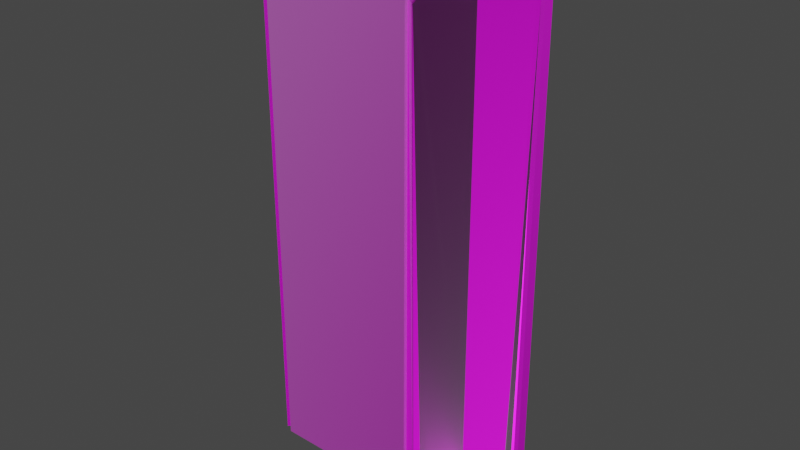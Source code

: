 # Source: 125_Old_Broad_St_Tex_.blend  (saved by Blender 3.1.7; exported with 4.5.12 LTS)
import bpy
from mathutils import Matrix  # noqa: F401  (used for matrix-valued properties, if any)

bpy.ops.wm.read_factory_settings(use_empty=True)
scene = bpy.context.scene
scene.name = 'Scene'

# ---- collections
col_collection = bpy.data.collections.new('Collection'); scene.collection.children.link(col_collection)

# ---- images (referenced by path relative to the original .blend; pixels are not part of the script)
import os
ASSET_DIR = os.environ.get("B2B_ASSET_DIR", "")  # directory of the original .blend (textures are referenced by path, not embedded)
HERE = os.path.dirname(os.path.abspath(__file__))  # packed textures are extracted next to this script under _unpacked/

def load_image(name, relpath, width, height, colorspace="sRGB"):
    """Load a texture the original file referenced (path relative to the .blend, or extracted next to this script)."""
    p = next((c for c in (os.path.join(HERE, relpath), os.path.join(ASSET_DIR, relpath)) if relpath and os.path.exists(c)), "")
    if p:
        img = bpy.data.images.load(p, check_existing=True)
        img.name = name
    else:  # same state as the original file: an image datablock whose file is absent (Cycles renders it pink)
        img = bpy.data.images.new(name, width, height)
        img.source = "FILE"
        img.filepath = "//" + (relpath or name)
    img.colorspace_settings.name = colorspace
    return img
img_oldbroadtex = load_image('OldBroadTex', 'textures/OldBroadTex.png', 1024, 1024, 'sRGB')
img_oldbroadnormal_png = load_image('OldBroadNormal.png', 'Textures/OldBroadNormal.png', 1024, 1024, 'sRGB')

# ---- materials (node trees are filled in below, after node groups)
mat_material = bpy.data.materials.new('Material')
mat_material.use_transparent_shadow = False

# ---- material node trees
mat_material.use_nodes = True; mat_material.node_tree.nodes.clear()
_N = mat_material.node_tree.nodes; _L = mat_material.node_tree.links
n0 = _N.new('ShaderNodeBsdfPrincipled'); n0.name = 'Principled BSDF'; n0.location = (10, 300)
n0.distribution = 'GGX'
n0.subsurface_method = 'RANDOM_WALK_SKIN'
n0.inputs[1].default_value = 0.7
n0.inputs[3].default_value = 1.45
n0.inputs[15].default_value = 0.5
n0.inputs[19].default_value = 0.075
n0.inputs[24].default_value = 0.2
n0.inputs[27].default_value = (0.0, 0.0, 0.0, 1.0)
n0.inputs[28].default_value = 1.0
n1 = _N.new('ShaderNodeOutputMaterial'); n1.name = 'Material Output'; n1.location = (300, 300)
n2 = _N.new('ShaderNodeTexImage'); n2.name = 'Image Texture'; n2.location = (-280, 280)
n2.image = img_oldbroadtex
n3 = _N.new('ShaderNodeNormalMap'); n3.name = 'Normal Map'; n3.location = (-208, -148)
n4 = _N.new('ShaderNodeTexImage'); n4.name = 'Image Texture.001'; n4.location = (-562, -81)
n4.image = img_oldbroadnormal_png
_L.new(n0.outputs[0], n1.inputs[0])
_L.new(n2.outputs[0], n0.inputs[0])
_L.new(n3.outputs[0], n0.inputs[5])
_L.new(n4.outputs[0], n3.inputs[1])
n1.is_active_output = True

# ---- world
world_world = bpy.data.worlds.new('World'); scene.world = world_world
world_world.use_nodes = True; world_world.node_tree.nodes.clear()
_N = world_world.node_tree.nodes; _L = world_world.node_tree.links
n0 = _N.new('ShaderNodeOutputWorld'); n0.name = 'World Output'; n0.location = (300, 300)
n1 = _N.new('ShaderNodeBackground'); n1.name = 'Background'; n1.location = (10, 300)
n1.inputs[0].default_value = (0.05088, 0.05088, 0.05088, 1.0)
_L.new(n1.outputs[0], n0.inputs[0])
n0.is_active_output = True
world_world.color = (0.05088, 0.05088, 0.05088)
world_world.use_sun_shadow = False
world_world.sun_shadow_jitter_overblur = 0.0

# ---- meshes
me_circle_002 = bpy.data.meshes.new('Circle.002')
me_circle_002.from_pydata([(-0.2587, -0.9286, 0.004637), (0.1622, -1.056, 0.004637), (-0.1836, -0.7815, 2.575), (0.1653, -0.8869, 2.575), (-0.4292, -0.1236, 2.575), (-0.3331, 0.04973, 2.575), (-0.2384, 0.03774, 2.575), (0.2269, -0.5221, 2.575), (0.228, -0.8246, 2.575), (-0.2964, -0.9043, 2.575), (0.2092, -1.057, 2.575), (-0.5936, -0.1083, 2.575), (-0.4158, 0.2125, 2.575), (-0.1647, 0.1806, 2.575), (0.3762, -0.47, 2.575), (0.3777, -0.8894, 2.575), (-0.2587, -0.9286, 0.1954), (0.1622, -1.056, 0.1954), (-0.1699, -0.7669, 2.575), (0.1603, -0.8667, 2.575), (-0.4095, -0.1251, 2.575), (-0.3233, 0.03043, 2.575), (-0.2477, 0.02085, 2.575), (0.209, -0.5286, 2.575), (0.2101, -0.8171, 2.575), (0.2092, -1.057, 2.5), (0.1653, -0.8869, 2.5), (-0.1836, -0.7815, 2.5), (-0.2964, -0.9043, 2.5), (-0.4292, -0.1236, 2.5), (-0.5936, -0.1083, 2.5), (-0.3331, 0.04973, 2.5), (-0.4158, 0.2125, 2.5), (-0.2384, 0.03774, 2.5), (-0.1647, 0.1806, 2.5), (0.2269, -0.5221, 2.5), (0.3762, -0.47, 2.5), (0.228, -0.8246, 2.5), (0.3777, -0.8894, 2.5), (-0.1699, -0.7669, 2.562), (0.1603, -0.8667, 2.562), (-0.4095, -0.1251, 2.562), (-0.3233, 0.03043, 2.562), (-0.2477, 0.02085, 2.562), (0.209, -0.5286, 2.562), (0.2101, -0.8171, 2.562), (-0.04825, -0.9922, 2.575), (-0.04825, -0.9922, 0.1954), (-0.2593, -0.9284, 0.2248), (0.1628, -1.056, 0.2248), (-0.04825, -0.9922, 0.2248), (-0.07696, -1.087, 0.2153), (0.073, -1.133, 0.2153), (-0.2274, -1.042, 0.222), (-0.2269, -1.042, 0.2153), (0.07343, -1.133, 0.222), (-0.07696, -1.087, 0.222), (-0.2551, -0.9166, 0.004637), (0.1658, -1.044, 0.004637), (-0.04464, -0.9802, 0.1954), (0.1658, -1.044, 0.1954), (-0.2551, -0.9166, 0.1954), (-0.1729, 0.1932, 0.0), (-0.1425, 0.1766, 0.0), (-0.4309, 0.2085, 0.0), (-0.4034, 0.2224, 0.0), (-0.6011, -0.1278, 0.0), (-0.5986, -0.09405, 0.0), (0.3907, -0.8733, 0.0), (0.3776, -0.905, 0.0), (0.3773, -0.4488, 0.0), (0.3893, -0.4817, 0.0), (-0.5986, -0.09405, 2.575), (-0.6011, -0.1278, 2.575), (-0.5936, -0.1083, 2.575), (-0.4034, 0.2224, 2.575), (-0.4309, 0.2085, 2.575), (-0.4158, 0.2125, 2.575), (-0.1425, 0.1766, 2.575), (-0.1729, 0.1932, 2.575), (-0.1647, 0.1807, 2.575), (0.3893, -0.4817, 2.575), (0.3773, -0.4488, 2.575), (0.3762, -0.47, 2.575), (0.3776, -0.905, 2.575), (0.3907, -0.8733, 2.575), (0.3777, -0.8894, 2.575), (-0.2899, -0.9192, 0.001689), (-0.3142, -0.8964, 0.0), (-0.2899, -0.9192, 0.0), (0.2244, -1.057, 0.0), (0.1933, -1.065, 0.001689), (0.1933, -1.065, 0.0), (-0.3142, -0.8964, 2.575), (-0.3073, -0.9139, 2.556), (-0.2899, -0.9192, 2.575), (-0.2965, -0.9043, 2.575), (0.2112, -1.071, 2.556), (0.2244, -1.057, 2.575), (0.2092, -1.057, 2.575), (0.1933, -1.065, 2.575), (0.3927, -0.436, 0.0), (-0.1272, 0.1894, 0.0), (-0.1272, 0.1894, 2.575), (0.3927, -0.436, 2.575), (0.4107, -0.8732, 0.0), (0.4093, -0.4816, 0.0), (0.4093, -0.4816, 2.575), (0.4107, -0.8732, 2.575), (-0.4484, 0.2182, 0.0), (-0.6161, -0.08435, 0.0), (-0.6161, -0.08435, 2.575), (-0.4484, 0.2182, 2.575), (-0.6198, -0.1348, 0.0), (-0.3329, -0.9034, 0.0), (-0.3329, -0.9034, 2.575), (-0.6198, -0.1348, 2.575), (0.2385, -1.072, 3.348e-11), (0.3917, -0.9192, 3.348e-11), (0.3917, -0.9192, 2.575), (0.2385, -1.072, 2.575), (-0.2651, -0.9476, 0.2248), (-0.05404, -1.011, 0.2248), (-0.05404, -1.011, 2.575), (-0.2956, -0.9383, 2.575), (-0.3131, -0.9331, 2.556), (-0.2645, -0.9477, 0.004637), (-0.2645, -0.9477, 0.1954), (-0.2651, -0.9476, 0.2248), (-0.3131, -0.9331, 2.556), (-0.2956, -0.9383, 0.001689), (0.1565, -1.075, 0.1954), (0.1565, -1.075, 0.004637), (0.1876, -1.084, 0.001689), (0.2054, -1.09, 2.556), (0.157, -1.075, 0.2248), (-0.05404, -1.011, 0.2248), (0.157, -1.075, 0.2248), (0.2054, -1.09, 2.556), (0.1876, -1.084, 2.575), (-0.05404, -1.011, 2.575), (-0.1704, 0.2131, 6.228e-11), (-0.4009, 0.2423, 6.228e-11), (-0.4009, 0.2423, 2.575), (-0.1704, 0.2131, 2.575)], [], [(19, 24, 45, 40), (9, 11, 74, 73, 93, 96), (16, 0, 57, 61), (89, 88, 66, 67, 64, 65, 62, 63, 70, 71, 68, 69, 90, 92), (15, 14, 36, 38), (7, 8, 37, 35), (14, 13, 34, 36), (6, 7, 35, 33), (13, 12, 32, 34), (5, 6, 33, 31), (12, 11, 30, 32), (11, 12, 77, 76, 72, 74), (12, 13, 80, 79, 75, 77), (13, 14, 83, 82, 78, 80), (14, 15, 86, 85, 81, 83), (15, 10, 99, 98, 84, 86), (1, 0, 87, 89, 92, 91), (2, 3, 19, 18), (4, 2, 18, 20), (5, 4, 20, 21), (6, 5, 21, 22), (7, 6, 22, 23), (8, 7, 23, 24), (3, 8, 24, 19), (26, 27, 28, 25), (27, 29, 30, 28), (29, 31, 32, 30), (31, 33, 34, 32), (33, 35, 36, 34), (35, 37, 38, 36), (37, 26, 25, 38), (8, 3, 26, 37), (10, 15, 38, 25), (3, 2, 27, 26), (9, 10, 25, 28), (2, 4, 29, 27), (11, 9, 28, 30), (4, 5, 31, 29), (39, 40, 45, 44, 43, 42, 41), (23, 22, 43, 44), (21, 20, 41, 42), (18, 19, 40, 39), (24, 23, 44, 45), (22, 21, 42, 43), (20, 18, 39, 41), (10, 9, 96, 95, 46, 100, 99), (50, 48, 53, 56), (16, 47, 51, 54), (54, 51, 56, 53), (51, 52, 55, 56), (47, 17, 52, 51), (48, 16, 54, 53), (49, 50, 56, 55), (17, 49, 55, 52), (57, 58, 60, 59, 61), (0, 1, 58, 57), (47, 16, 61, 59), (1, 17, 60, 58), (17, 47, 59, 60), (72, 73, 74), (75, 76, 77), (78, 79, 80), (81, 82, 83), (84, 85, 86), (87, 88, 89), (90, 91, 92), (93, 94, 95, 96), (97, 98, 99, 100), (87, 94, 93, 88), (72, 67, 66, 73), (68, 85, 84, 69), (97, 91, 90, 98), (62, 79, 78, 63), (81, 71, 70, 82), (75, 65, 64, 76), (101, 102, 103, 104), (63, 102, 101, 70), (78, 103, 102, 63), (82, 104, 103, 78), (70, 101, 104, 82), (105, 106, 107, 108), (71, 106, 105, 68), (81, 107, 106, 71), (85, 108, 107, 81), (68, 105, 108, 85), (109, 110, 111, 112), (67, 110, 109, 64), (72, 111, 110, 67), (76, 112, 111, 72), (64, 109, 112, 76), (113, 114, 115, 116), (88, 114, 113, 66), (93, 115, 114, 88), (73, 116, 115, 93), (66, 113, 116, 73), (117, 118, 119, 120), (69, 118, 117, 90), (84, 119, 118, 69), (98, 120, 119, 84), (90, 117, 120, 98), (121, 122, 123, 124, 125), (50, 122, 121, 48), (46, 123, 122, 50), (95, 124, 123, 46), (94, 125, 124, 95), (48, 121, 125, 94), (126, 127, 128, 129, 130), (16, 127, 126, 0), (48, 128, 127, 16), (94, 129, 128, 48), (87, 130, 129, 94), (0, 126, 130, 87), (131, 132, 133, 134, 135), (1, 132, 131, 17), (91, 133, 132, 1), (97, 134, 133, 91), (49, 135, 134, 97), (17, 131, 135, 49), (136, 137, 138, 139, 140), (49, 137, 136, 50), (97, 138, 137, 49), (100, 139, 138, 97), (46, 140, 139, 100), (50, 136, 140, 46), (141, 142, 143, 144), (65, 142, 141, 62), (75, 143, 142, 65), (79, 144, 143, 75), (62, 141, 144, 79)])
_uv = me_circle_002.uv_layers.new(name='UVMap')
_uv.uv.foreach_set('vector', [0.6048, 0.642, 0.6048, 0.6601, 0.6016, 0.6601, 0.6016, 0.642, 0.8192, 0.6645, 0.8192, 0.8753, 0.8192, 0.8753, 0.8155, 0.8715, 0.8155, 0.6678, 0.8192, 0.6645, 0.6409, 0.8328, 0.6409, 0.8818, 0.6377, 0.8818, 0.6377, 0.8328, 0.444, 0.2483, 0.4429, 0.2397, 0.5125, 0.04069, 0.5185, 0.03444, 0.6014, 0.002195, 0.6091, 0.003957, 0.6499, 0.0476, 0.6531, 0.05588, 0.6531, 0.2649, 0.6501, 0.2734, 0.586, 0.351, 0.5782, 0.3551, 0.5229, 0.3601, 0.5155, 0.3565, 0.8711, 0.6055, 0.8711, 0.7133, 0.8516, 0.7133, 0.8516, 0.6055, 0.8516, 0.7919, 0.8516, 0.7142, 0.8709, 0.7142, 0.8709, 0.7919, 0.8507, 0.6055, 0.8507, 0.8229, 0.8312, 0.8229, 0.8312, 0.6055, 0.792, 0.8503, 0.792, 0.6632, 0.8113, 0.6632, 0.8113, 0.8503, 0.5549, 0.6009, 0.62, 0.6009, 0.62, 0.6204, 0.5549, 0.6204, 0.4926, 0.8573, 0.4926, 0.8328, 0.5119, 0.8328, 0.5119, 0.8573, 0.7716, 0.8662, 0.7716, 0.7719, 0.7911, 0.7719, 0.7911, 0.8662, 0.7059, 0.7794, 0.7059, 0.8737, 0.7059, 0.8737, 0.703, 0.8709, 0.703, 0.782, 0.7059, 0.7794, 0.8767, 0.813, 0.8767, 0.748, 0.8767, 0.748, 0.8796, 0.7505, 0.8796, 0.8102, 0.8767, 0.813, 0.872, 0.8212, 0.872, 0.6062, 0.872, 0.6062, 0.8758, 0.6102, 0.8758, 0.8168, 0.872, 0.8212, 0.7652, 0.7737, 0.7652, 0.8815, 0.7651, 0.8815, 0.7618, 0.8774, 0.7618, 0.7767, 0.7651, 0.7737, 0.8834, 0.7476, 0.8834, 0.8087, 0.8834, 0.8087, 0.8806, 0.806, 0.8806, 0.7505, 0.8834, 0.7476, 0.8123, 0.7607, 0.8122, 0.6818, 0.8133, 0.67, 0.8139, 0.6669, 0.8139, 0.7662, 0.8133, 0.7665, 0.7707, 0.7719, 0.7707, 0.8656, 0.7661, 0.8629, 0.7661, 0.7742, 0.8248, 0.6632, 0.8248, 0.8437, 0.8202, 0.8414, 0.8202, 0.6653, 0.7076, 0.8281, 0.7076, 0.7772, 0.7122, 0.7793, 0.7122, 0.825, 0.8516, 0.8174, 0.8516, 0.7928, 0.8562, 0.796, 0.8562, 0.8155, 0.8303, 0.6632, 0.8303, 0.8503, 0.8257, 0.8485, 0.8257, 0.6649, 0.7609, 0.7719, 0.7609, 0.8497, 0.7563, 0.848, 0.7563, 0.7739, 0.6465, 0.8328, 0.6465, 0.8556, 0.6419, 0.8536, 0.6419, 0.8356, 0.7518, 0.6867, 0.7518, 0.7803, 0.7132, 0.799, 0.7132, 0.6632, 0.5931, 0.3808, 0.5931, 0.5613, 0.5549, 0.5798, 0.5549, 0.3614, 0.6632, 0.8544, 0.6632, 0.8035, 0.7021, 0.7772, 0.7021, 0.8714, 0.7132, 0.8386, 0.7132, 0.8141, 0.752, 0.7999, 0.752, 0.8649, 0.594, 0.5628, 0.594, 0.3756, 0.6321, 0.3614, 0.6321, 0.5789, 0.7527, 0.7578, 0.7527, 0.68, 0.7911, 0.6632, 0.7911, 0.771, 0.8312, 0.8694, 0.8312, 0.8467, 0.8701, 0.8238, 0.8701, 0.8849, 0.578, 0.642, 0.6007, 0.642, 0.6007, 0.6613, 0.578, 0.6613, 0.8906, 0.8238, 0.8906, 0.8849, 0.8711, 0.8849, 0.8711, 0.8238, 0.6486, 0.6, 0.5549, 0.6, 0.5549, 0.5807, 0.6486, 0.5807, 0.5771, 0.6615, 0.4413, 0.6615, 0.4413, 0.642, 0.5771, 0.642, 0.4413, 0.6218, 0.6218, 0.6218, 0.6218, 0.6411, 0.4413, 0.6411, 0.633, 0.5798, 0.633, 0.3614, 0.6525, 0.3614, 0.6525, 0.5798, 0.1108, 0.8838, 0.1108, 0.8328, 0.1301, 0.8328, 0.1301, 0.8838, 0.554, 0.5672, 0.4835, 0.6209, 0.467, 0.6134, 0.4413, 0.5439, 0.5019, 0.3705, 0.5193, 0.3614, 0.554, 0.3911, 0.131, 0.8328, 0.3147, 0.8328, 0.3147, 0.836, 0.131, 0.836, 0.2373, 0.837, 0.283, 0.837, 0.283, 0.8402, 0.2373, 0.8402, 0.6014, 0.836, 0.5128, 0.836, 0.5128, 0.8328, 0.6014, 0.8328, 0.2052, 0.8402, 0.131, 0.8402, 0.131, 0.837, 0.2052, 0.837, 0.6495, 0.6003, 0.6495, 0.5807, 0.6527, 0.5807, 0.6527, 0.6003, 0.4917, 0.836, 0.3156, 0.836, 0.3156, 0.8328, 0.4917, 0.8328, 0.8767, 0.7433, 0.8767, 0.6075, 0.8767, 0.6075, 0.8799, 0.6102, 0.8799, 0.6751, 0.8799, 0.74, 0.8767, 0.7433, 0.08434, 0.8895, 0.08434, 0.8328, 0.1099, 0.8491, 0.1099, 0.8895, 0.0004589, 0.8328, 0.05697, 0.8328, 0.05697, 0.8589, 0.01671, 0.8589, 0.7554, 0.7721, 0.7554, 0.8123, 0.7537, 0.8123, 0.7537, 0.7719, 0.8122, 0.8111, 0.8122, 0.7708, 0.8139, 0.7707, 0.8139, 0.8111, 0.6271, 0.6623, 0.6271, 0.6058, 0.6531, 0.622, 0.6531, 0.6623, 0.6327, 0.8328, 0.6327, 0.8404, 0.6024, 0.8356, 0.6024, 0.8339, 0.08343, 0.8328, 0.08343, 0.8895, 0.05789, 0.8895, 0.05789, 0.8491, 0.2364, 0.837, 0.2364, 0.8445, 0.2061, 0.8435, 0.2061, 0.8418, 0.7122, 0.6632, 0.7122, 0.7763, 0.6632, 0.7763, 0.6632, 0.7197, 0.6632, 0.6632, 0.884, 0.6055, 0.884, 0.7185, 0.8808, 0.7185, 0.8808, 0.6055, 0.623, 0.6623, 0.623, 0.6058, 0.6262, 0.6058, 0.6262, 0.6623, 0.6336, 0.8818, 0.6336, 0.8328, 0.6368, 0.8328, 0.6368, 0.8818, 0.7109, 0.829, 0.7109, 0.8856, 0.7076, 0.8856, 0.7076, 0.829, 0.224, 0.000459, 0.2161, 0.000459, 0.2201, 0.000459, 0.6623, 0.7635, 0.6623, 0.7569, 0.6623, 0.7597, 0.2266, 0.0004589, 0.2218, 0.0004589, 0.2222, 0.0004589, 0.6588, 0.000459, 0.654, 0.000459, 0.6558, 0.000459, 0.77, 0.000459, 0.7652, 0.000459, 0.7671, 0.000459, -0.00244, 0.6619, 0.005245, 0.6623, 0.0004589, 0.6623, 0.8139, 0.7714, 0.8133, 0.7665, 0.8139, 0.7662, 0.005245, 0.0004589, 0.000459, 0.005244, 0.000459, 0.0004589, 0.001731, 0.0004589, 0.8303, 0.005245, 0.8255, 0.0004589, 0.8282, 0.0004589, 0.8303, 0.0004589, 0.0004589, 0.6619, 0.000459, 0.005244, 0.005245, 0.0004589, 0.005245, 0.6623, 0.2209, 0.000459, 0.2209, 0.6623, 0.2161, 0.6623, 0.2161, 0.000459, 0.7595, 0.6623, 0.7595, 0.0004589, 0.77, 0.000459, 0.77, 0.6623, 0.8303, 0.005245, 0.8303, 0.6619, 0.8255, 0.6623, 0.8255, 0.0004589, 0.2218, 0.6623, 0.2218, 0.0004589, 0.2266, 0.0004589, 0.2266, 0.6623, 0.6588, 0.000459, 0.6588, 0.6623, 0.654, 0.6623, 0.654, 0.000459, 0.6623, 0.7617, 0.0004589, 0.7617, 0.0004589, 0.7569, 0.6623, 0.7569, 0.4356, 0.6623, 0.2266, 0.6623, 0.2266, 0.0004589, 0.4356, 0.0004589, 0.2266, 0.6623, 0.2266, 0.6623, 0.4356, 0.6623, 0.4356, 0.6623, 0.2266, 0.0004589, 0.2266, 0.0004589, 0.2266, 0.6623, 0.2266, 0.6623, 0.4356, 0.0004589, 0.4356, 0.0004589, 0.2266, 0.0004589, 0.2266, 0.0004589, 0.4356, 0.6623, 0.4356, 0.6623, 0.4356, 0.0004589, 0.4356, 0.0004589, 0.7595, 0.6623, 0.6588, 0.6623, 0.6588, 0.000459, 0.7595, 0.0004589, 0.6588, 0.6623, 0.6588, 0.6623, 0.7595, 0.6623, 0.7595, 0.6623, 0.6588, 0.000459, 0.6588, 0.000459, 0.6588, 0.6623, 0.6588, 0.6623, 0.7595, 0.0004589, 0.7595, 0.0004589, 0.6588, 0.000459, 0.6588, 0.000459, 0.7595, 0.6623, 0.7595, 0.6623, 0.7595, 0.0004589, 0.7595, 0.0004589, 0.0004589, 0.7569, 0.0004589, 0.668, 0.6623, 0.668, 0.6623, 0.7569, 0.0004589, 0.668, 0.0004589, 0.668, 0.0004589, 0.7569, 0.0004589, 0.7569, 0.6623, 0.668, 0.6623, 0.668, 0.0004589, 0.668, 0.0004589, 0.668, 0.6623, 0.7569, 0.6623, 0.7569, 0.6623, 0.668, 0.6623, 0.668, 0.0004589, 0.7569, 0.0004589, 0.7569, 0.6623, 0.7569, 0.6623, 0.7569, 0.2161, 0.6623, 0.005245, 0.6623, 0.005245, 0.0004589, 0.2161, 0.000459, 0.005245, 0.6623, 0.005245, 0.6623, 0.2161, 0.6623, 0.2161, 0.6623, 0.005245, 0.0004589, 0.005245, 0.0004589, 0.005245, 0.6623, 0.005245, 0.6623, 0.2161, 0.000459, 0.2161, 0.000459, 0.005245, 0.0004589, 0.005245, 0.0004589, 0.2161, 0.6623, 0.2161, 0.6623, 0.2161, 0.000459, 0.2161, 0.000459, 0.8255, 0.6623, 0.77, 0.6623, 0.77, 0.000459, 0.8255, 0.0004589, 0.77, 0.6623, 0.77, 0.6623, 0.8255, 0.6623, 0.8255, 0.6623, 0.77, 0.000459, 0.77, 0.000459, 0.77, 0.6623, 0.77, 0.6623, 0.8255, 0.0004589, 0.8255, 0.0004589, 0.77, 0.000459, 0.77, 0.000459, 0.8255, 0.6623, 0.8255, 0.6623, 0.8255, 0.0004589, 0.8255, 0.0004589, 0.9148, 0.0004589, 0.9714, 0.0004589, 0.9714, 0.6045, 0.9066, 0.6045, 0.9019, 0.5997, 0.9714, 0.0004589, 0.9714, 0.0004589, 0.9148, 0.0004589, 0.9148, 0.0004589, 0.9714, 0.6045, 0.9714, 0.6045, 0.9714, 0.0004589, 0.9714, 0.0004589, 0.9066, 0.6045, 0.9066, 0.6045, 0.9714, 0.6045, 0.9714, 0.6045, 0.9019, 0.5997, 0.9019, 0.5997, 0.9066, 0.6045, 0.9066, 0.6045, 0.9148, 0.0004589, 0.9148, 0.0004589, 0.9019, 0.5997, 0.9019, 0.5997, 0.9723, 0.6611, 0.9723, 0.6121, 0.9725, 0.6046, 0.9854, 0.005244, 0.9807, 0.6619, 0.9723, 0.6121, 0.9723, 0.6121, 0.9723, 0.6611, 0.9723, 0.6611, 0.9725, 0.6046, 0.9725, 0.6046, 0.9723, 0.6121, 0.9723, 0.6121, 0.9854, 0.005244, 0.9854, 0.005244, 0.9725, 0.6046, 0.9725, 0.6046, 0.9807, 0.6619, 0.9807, 0.6619, 0.9854, 0.005244, 0.9854, 0.005244, 0.9723, 0.6611, 0.9723, 0.6611, 0.9807, 0.6619, 0.9807, 0.6619, 0.9864, 0.05067, 0.9864, 0.001651, 0.9948, 0.000893, 0.9995, 0.6575, 0.9866, 0.05823, 0.9864, 0.001651, 0.9864, 0.001651, 0.9864, 0.05067, 0.9864, 0.05067, 0.9948, 0.000893, 0.9948, 0.000893, 0.9864, 0.001651, 0.9864, 0.001651, 0.9995, 0.6575, 0.9995, 0.6575, 0.9948, 0.000893, 0.9948, 0.000893, 0.9866, 0.05823, 0.9866, 0.05823, 0.9995, 0.6575, 0.9995, 0.6575, 0.9864, 0.05067, 0.9864, 0.05067, 0.9866, 0.05823, 0.9866, 0.05823, 0.9009, 0.6045, 0.8442, 0.6045, 0.8312, 0.005245, 0.836, 0.0004589, 0.9009, 0.000459, 0.8442, 0.6045, 0.8442, 0.6045, 0.9009, 0.6045, 0.9009, 0.6045, 0.8312, 0.005245, 0.8312, 0.005245, 0.8442, 0.6045, 0.8442, 0.6045, 0.836, 0.0004589, 0.836, 0.0004589, 0.8312, 0.005245, 0.8312, 0.005245, 0.9009, 0.000459, 0.9009, 0.000459, 0.836, 0.0004589, 0.836, 0.0004589, 0.9009, 0.6045, 0.9009, 0.6045, 0.9009, 0.000459, 0.9009, 0.000459, 0.6623, 0.7674, 0.6623, 0.8271, 0.0004589, 0.8271, 0.0004589, 0.7674, 0.6623, 0.8271, 0.6623, 0.8271, 0.6623, 0.7674, 0.6623, 0.7674, 0.0004589, 0.8271, 0.0004589, 0.8271, 0.6623, 0.8271, 0.6623, 0.8271, 0.0004589, 0.7674, 0.0004589, 0.7674, 0.0004589, 0.8271, 0.0004589, 0.8271, 0.6623, 0.7674, 0.6623, 0.7674, 0.0004589, 0.7674, 0.0004589, 0.7674])
me_circle_002.materials.append(mat_material)
me_circle_002.use_remesh_fix_poles = True
me_circle_002.use_remesh_preserve_attributes = False
me_circle_002.update()

# ---- objects
ob_circle = bpy.data.objects.new('Circle', me_circle_002)

# ---- transforms, parenting, visibility, modifiers, constraints
ob_circle.location = (0.0, 0.0, 0.0)
ob_circle.rotation_euler = (0.0, -0.0, 1.194)
ob_circle.scale = (40.0, 40.0, 40.0)

# ---- collection membership
col_collection.objects.link(ob_circle)

# ---- scene / render settings (as saved in the file)
scene.frame_start = 1; scene.frame_end = 250; scene.frame_set(1)
scene.render.engine = 'BLENDER_EEVEE_NEXT'
scene.cycles.sampling_pattern = 'TABULATED_SOBOL'
scene.cycles.use_light_tree = False
scene.view_settings.view_transform = 'Filmic'
bpy.context.view_layer.update()

# ---- added for rendering (the .blend has no active camera and no usable light): camera, sun
cam_auto = bpy.data.cameras.new('AutoCamera')
cam_auto.lens = 50.0
cam_auto.sensor_width = 36.0
cam_auto.clip_end = 2204.79
ob_auto_camera = bpy.data.objects.new('AutoCamera', cam_auto)
scene.collection.objects.link(ob_auto_camera)
ob_auto_camera.location = (140.651, -161.193, 152.012)
ob_auto_camera.rotation_euler = (1.09748, -7.21219e-08, 0.694738)
scene.camera = ob_auto_camera
light_auto_sun = bpy.data.lights.new('AutoSun', 'SUN')
light_auto_sun.energy = 3.0
light_auto_sun.angle = 0.0523599
ob_auto_sun = bpy.data.objects.new('AutoSun', light_auto_sun)
scene.collection.objects.link(ob_auto_sun)
ob_auto_sun.rotation_euler = (0.872665, 0.174533, 0.523599)
bpy.context.view_layer.update()
